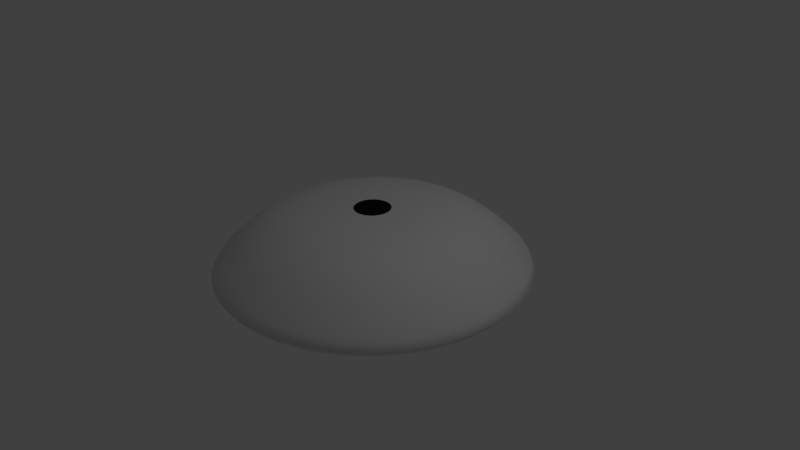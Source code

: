 # Source: lamp-v3.blend  (saved by Blender 2.76.0; exported with 4.5.12 LTS)
import bpy
from mathutils import Matrix  # noqa: F401  (used for matrix-valued properties, if any)

bpy.ops.wm.read_factory_settings(use_empty=True)
scene = bpy.context.scene
scene.name = 'Scene'

# ---- collections
col_collection_1 = bpy.data.collections.new('Collection 1'); scene.collection.children.link(col_collection_1)

# ---- world
world_world = bpy.data.worlds.new('World'); scene.world = world_world
world_world.color = (0.05088, 0.05088, 0.05088)
world_world.use_sun_shadow = False
world_world.sun_shadow_jitter_overblur = 0.0
world_world.cycles.sampling_method = 'MANUAL'
world_world.cycles.sample_map_resolution = 256

# ---- cameras
cam_camera = bpy.data.cameras.new('Camera')
cam_camera.clip_end = 100.0
cam_camera.lens = 35.0
cam_camera.sensor_width = 32.0
cam_camera.sensor_height = 18.0
cam_camera.ortho_scale = 7.314
cam_camera.dof.focus_distance = 0.0

# ---- lights
light_lamp = bpy.data.lights.new('Lamp', 'POINT')
light_lamp.transmission_factor = 0.0
light_lamp.cutoff_distance = 30.0
light_lamp.energy = 100.0
light_lamp.shadow_buffer_clip_start = 1.001
light_lamp.shadow_soft_size = 0.1
light_lamp.shadow_maximum_resolution = 0.006
light_lamp.use_absolute_resolution = True
light_lamp.cycles.use_multiple_importance_sampling = False

# ---- curves / text
cu_beziercurve = bpy.data.curves.new('BezierCurve', 'CURVE')
cu_beziercurve.dimensions = '3D'
_sp = cu_beziercurve.splines.new('BEZIER'); _sp.bezier_points.add(2)
_sp.bezier_points.foreach_set('co', [1.0, 0.0, 0.0, -1.0, 0.0, 0.0, 0.7598, 0.6639, 5.012e-08])
_sp.bezier_points.foreach_set('handle_left', [0.815, 0.0, 0.0, -1.5, -0.5, 0.0, -0.2402, 0.6639, 5.012e-08])
_sp.bezier_points.foreach_set('handle_right', [1.136, 0.0, 0.0, -0.5, 0.5, 0.0, 1.76, 0.6639, 5.012e-08])
for _p, _l, _r in zip(_sp.bezier_points, ['ALIGNED', 'ALIGNED', 'ALIGNED'], ['ALIGNED', 'ALIGNED', 'ALIGNED']): _p.handle_left_type = _l; _p.handle_right_type = _r
_sp.order_u = 0
_sp.order_v = 0
cu_beziercurve.use_path = True
cu_beziercurve.use_path_clamp = True
cu_beziercurve.bevel_resolution = 0
cu_beziercurve.fill_mode = 'HALF'
cu_beziercircle = bpy.data.curves.new('BezierCircle', 'CURVE')
cu_beziercircle.dimensions = '3D'
_sp = cu_beziercircle.splines.new('BEZIER'); _sp.bezier_points.add(3)
_sp.bezier_points.foreach_set('co', [-1.0, 0.0, 0.0, 0.0, 1.0, 0.0, 1.0, 0.0, 0.0, 0.0, -1.0, 0.0])
_sp.bezier_points.foreach_set('handle_left', [-1.0, -0.5521, 0.0, -0.5521, 1.0, 0.0, 1.0, 0.5521, 0.0, 0.5521, -1.0, 0.0])
_sp.bezier_points.foreach_set('handle_right', [-1.0, 0.5521, 0.0, 0.5521, 1.0, 0.0, 1.0, -0.5521, 0.0, -0.5521, -1.0, 0.0])
for _p, _l, _r in zip(_sp.bezier_points, ['AUTO', 'AUTO', 'AUTO', 'AUTO'], ['AUTO', 'AUTO', 'AUTO', 'AUTO']): _p.handle_left_type = _l; _p.handle_right_type = _r
_sp.order_u = 0
_sp.order_v = 0
_sp.use_cyclic_u = True
cu_beziercircle.use_path = True
cu_beziercircle.use_path_clamp = True
cu_beziercircle.bevel_mode = 'OBJECT'
cu_beziercircle.bevel_resolution = 0
cu_beziercircle.fill_mode = 'HALF'

# ---- objects
ob_beziercurve = bpy.data.objects.new('BezierCurve', cu_beziercurve)
ob_beziercircle = bpy.data.objects.new('BezierCircle', cu_beziercircle)
ob_lamp = bpy.data.objects.new('Lamp', light_lamp)
ob_camera = bpy.data.objects.new('Camera', cam_camera)

# ---- transforms, parenting, visibility, modifiers, constraints
ob_beziercurve.location = (-3.591, 0.0, 0.0)
ob_beziercurve.rotation_euler = (1.571, -0.0, 0.0)
ob_beziercurve.lineart.crease_threshold = 0.0
ob_beziercircle.location = (0.0, 0.0, 0.0)
ob_beziercircle.lineart.crease_threshold = 0.0
ob_lamp.location = (4.076, 1.005, 5.904)
ob_lamp.rotation_euler = (0.6503, 0.05522, 1.866)
ob_lamp.lock_rotations_4d = False
ob_lamp.empty_display_type = 'ARROWS'
ob_lamp.color = (0.0, 0.0, 0.0, 0.0)
ob_lamp.lineart.crease_threshold = 0.0
ob_camera.location = (7.481, -6.508, 5.344)
ob_camera.rotation_euler = (1.109, 0.01082, 0.8149)
ob_camera.lock_rotations_4d = False
ob_camera.empty_display_type = 'ARROWS'
ob_camera.color = (0.0, 0.0, 0.0, 0.0)
ob_camera.display_type = 'WIRE'
ob_camera.lineart.crease_threshold = 0.0
cu_beziercircle.bevel_object = ob_beziercurve

# ---- collection membership
col_collection_1.objects.link(ob_beziercurve)
col_collection_1.objects.link(ob_beziercircle)
col_collection_1.objects.link(ob_lamp)
col_collection_1.objects.link(ob_camera)

# ---- scene / render settings (as saved in the file)
scene.camera = ob_camera
scene.frame_start = 1; scene.frame_end = 250; scene.frame_set(1)
scene.render.engine = 'CYCLES'
scene.render.resolution_percentage = 50
scene.render.dither_intensity = 0.0
scene.cycles.use_denoising = False
scene.cycles.samples = 10
scene.cycles.sampling_pattern = 'TABULATED_SOBOL'
scene.cycles.light_sampling_threshold = 0.0
scene.cycles.use_adaptive_sampling = False
scene.cycles.use_light_tree = False
scene.cycles.blur_glossy = 0.0
scene.cycles.pixel_filter_type = 'GAUSSIAN'
scene.cycles.sample_clamp_indirect = 0.0
scene.view_settings.view_transform = 'Standard'
bpy.context.view_layer.update()
